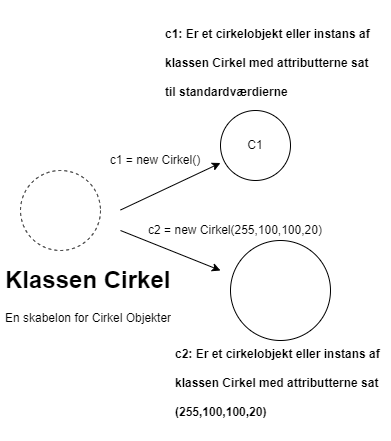

The diagram above was exported from draw.io. Its source (the exported page's mxGraphModel, read from the mxfile embedded in the PNG):
<mxGraphModel dx="373" dy="461" grid="1" gridSize="10" guides="1" tooltips="1" connect="1" arrows="1" fold="1" page="1" pageScale="1" pageWidth="827" pageHeight="1169" math="0" shadow="0">
  <root>
    <mxCell id="0" />
    <mxCell id="1" parent="0" />
    <mxCell id="crza24p8RLzCz1Bi1LD9-1" value="" style="ellipse;whiteSpace=wrap;html=1;aspect=fixed;dashed=1;" vertex="1" parent="1">
      <mxGeometry x="50" y="220" width="80" height="80" as="geometry" />
    </mxCell>
    <mxCell id="crza24p8RLzCz1Bi1LD9-2" value="" style="endArrow=classic;html=1;rounded=0;entryX=0;entryY=0.75;entryDx=0;entryDy=0;entryPerimeter=0;" edge="1" parent="1" target="crza24p8RLzCz1Bi1LD9-5">
      <mxGeometry width="50" height="50" relative="1" as="geometry">
        <mxPoint x="150" y="259.5" as="sourcePoint" />
        <mxPoint x="220" y="259.5" as="targetPoint" />
      </mxGeometry>
    </mxCell>
    <mxCell id="crza24p8RLzCz1Bi1LD9-4" value="&lt;h1&gt;Klassen Cirkel&lt;/h1&gt;&lt;div&gt;En skabelon for Cirkel Objekter&lt;/div&gt;" style="text;html=1;strokeColor=none;fillColor=none;spacing=5;spacingTop=-20;whiteSpace=wrap;overflow=hidden;rounded=0;" vertex="1" parent="1">
      <mxGeometry x="30" y="310" width="190" height="130" as="geometry" />
    </mxCell>
    <mxCell id="crza24p8RLzCz1Bi1LD9-5" value="" style="ellipse;whiteSpace=wrap;html=1;aspect=fixed;" vertex="1" parent="1">
      <mxGeometry x="250" y="160" width="70" height="70" as="geometry" />
    </mxCell>
    <mxCell id="crza24p8RLzCz1Bi1LD9-6" value="&lt;h1 style=&quot;&quot;&gt;&lt;font style=&quot;font-size: 12px;&quot;&gt;c1: Er et cirkelobjekt eller instans af klassen Cirkel med attributterne sat til standardværdierne&lt;/font&gt;&lt;/h1&gt;&lt;div style=&quot;font-size: 22px;&quot;&gt;&lt;br&gt;&lt;/div&gt;" style="text;html=1;strokeColor=none;fillColor=none;spacing=5;spacingTop=-20;whiteSpace=wrap;overflow=hidden;rounded=0;" vertex="1" parent="1">
      <mxGeometry x="190" y="60" width="220" height="110" as="geometry" />
    </mxCell>
    <mxCell id="crza24p8RLzCz1Bi1LD9-7" value="C1" style="text;html=1;strokeColor=none;fillColor=none;align=center;verticalAlign=middle;whiteSpace=wrap;rounded=0;fontSize=12;fontColor=#000000;" vertex="1" parent="1">
      <mxGeometry x="255" y="180" width="60" height="30" as="geometry" />
    </mxCell>
    <mxCell id="crza24p8RLzCz1Bi1LD9-8" value="" style="endArrow=classic;html=1;rounded=0;" edge="1" parent="1">
      <mxGeometry width="50" height="50" relative="1" as="geometry">
        <mxPoint x="150" y="280" as="sourcePoint" />
        <mxPoint x="250" y="320" as="targetPoint" />
      </mxGeometry>
    </mxCell>
    <mxCell id="crza24p8RLzCz1Bi1LD9-9" value="" style="ellipse;whiteSpace=wrap;html=1;aspect=fixed;" vertex="1" parent="1">
      <mxGeometry x="260" y="290" width="100" height="100" as="geometry" />
    </mxCell>
    <mxCell id="crza24p8RLzCz1Bi1LD9-10" value="c1 = new Cirkel()" style="text;html=1;strokeColor=none;fillColor=none;align=center;verticalAlign=middle;whiteSpace=wrap;rounded=0;fontSize=12;fontColor=#000000;" vertex="1" parent="1">
      <mxGeometry x="130" y="200" width="110" height="20" as="geometry" />
    </mxCell>
    <mxCell id="crza24p8RLzCz1Bi1LD9-11" value="&lt;h1 style=&quot;&quot;&gt;&lt;font style=&quot;font-size: 12px;&quot;&gt;c2: Er et cirkelobjekt eller instans af klassen Cirkel med attributterne sat (255,100,100,20)&lt;/font&gt;&lt;/h1&gt;&lt;div style=&quot;font-size: 22px;&quot;&gt;&lt;br&gt;&lt;/div&gt;" style="text;html=1;strokeColor=none;fillColor=none;spacing=5;spacingTop=-20;whiteSpace=wrap;overflow=hidden;rounded=0;" vertex="1" parent="1">
      <mxGeometry x="200" y="380" width="220" height="110" as="geometry" />
    </mxCell>
    <mxCell id="crza24p8RLzCz1Bi1LD9-12" value="c2 = new Cirkel(255,100,100,20)" style="text;html=1;strokeColor=none;fillColor=none;align=center;verticalAlign=middle;whiteSpace=wrap;rounded=0;fontSize=12;fontColor=#000000;" vertex="1" parent="1">
      <mxGeometry x="170" y="270" width="190" height="20" as="geometry" />
    </mxCell>
  </root>
</mxGraphModel>